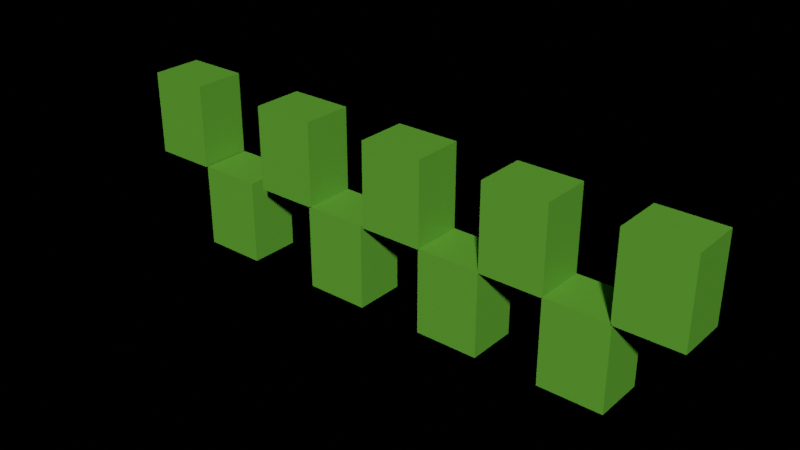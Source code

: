 # Source: demoscene.blend  (saved by Blender 3.4.6; exported with 4.5.12 LTS)
import bpy
from mathutils import Matrix  # noqa: F401  (used for matrix-valued properties, if any)

bpy.ops.wm.read_factory_settings(use_empty=True)
scene = bpy.context.scene
scene.name = 'Scene'

# ---- collections
col_collection = bpy.data.collections.new('Collection'); scene.collection.children.link(col_collection)

# ---- materials (node trees are filled in below, after node groups)
mat_material = bpy.data.materials.new('Material')
mat_material.alpha_threshold = 0.0
mat_material.use_transparent_shadow = False
mat_material.roughness = 0.5
mat_material.line_color = (0.0, 0.0, 0.0, 1.0)
mat_material_001 = bpy.data.materials.new('Material.001')
mat_material_001.alpha_threshold = 0.0
mat_material_001.use_transparent_shadow = False
mat_material_001.roughness = 0.5
mat_material_001.line_color = (0.0, 0.0, 0.0, 1.0)
mat_material_002 = bpy.data.materials.new('Material.002')
mat_material_002.alpha_threshold = 0.0
mat_material_002.use_transparent_shadow = False
mat_material_002.roughness = 0.5
mat_material_002.line_color = (0.0, 0.0, 0.0, 1.0)
mat_material_003 = bpy.data.materials.new('Material.003')
mat_material_003.alpha_threshold = 0.0
mat_material_003.use_transparent_shadow = False
mat_material_003.roughness = 0.5
mat_material_003.line_color = (0.0, 0.0, 0.0, 1.0)
mat_material_004 = bpy.data.materials.new('Material.004')
mat_material_004.alpha_threshold = 0.0
mat_material_004.use_transparent_shadow = False
mat_material_004.roughness = 0.5
mat_material_004.line_color = (0.0, 0.0, 0.0, 1.0)
mat_material_005 = bpy.data.materials.new('Material.005')
mat_material_005.alpha_threshold = 0.0
mat_material_005.use_transparent_shadow = False
mat_material_005.roughness = 0.5
mat_material_005.line_color = (0.0, 0.0, 0.0, 1.0)
mat_material_006 = bpy.data.materials.new('Material.006')
mat_material_006.alpha_threshold = 0.0
mat_material_006.use_transparent_shadow = False
mat_material_006.roughness = 0.5
mat_material_006.line_color = (0.0, 0.0, 0.0, 1.0)
mat_material_007 = bpy.data.materials.new('Material.007')
mat_material_007.alpha_threshold = 0.0
mat_material_007.use_transparent_shadow = False
mat_material_007.roughness = 0.5
mat_material_007.line_color = (0.0, 0.0, 0.0, 1.0)
mat_material_008 = bpy.data.materials.new('Material.008')
mat_material_008.alpha_threshold = 0.0
mat_material_008.use_transparent_shadow = False
mat_material_008.roughness = 0.5
mat_material_008.line_color = (0.0, 0.0, 0.0, 1.0)

# ---- material node trees
mat_material.use_nodes = True; mat_material.node_tree.nodes.clear()
_N = mat_material.node_tree.nodes; _L = mat_material.node_tree.links
n0 = _N.new('ShaderNodeOutputMaterial'); n0.name = 'Material Output'; n0.location = (300, 300)
n1 = _N.new('ShaderNodeBsdfPrincipled'); n1.name = 'Principled BSDF'; n1.location = (10, 300)
n1.distribution = 'GGX'
n1.subsurface_method = 'RANDOM_WALK_SKIN'
n1.inputs[0].default_value = (0.11, 0.3552, 0.03185, 1.0)
n1.inputs[3].default_value = 1.45
n1.inputs[27].default_value = (0.0, 0.0, 0.0, 1.0)
n1.inputs[28].default_value = 1.0
_L.new(n1.outputs[0], n0.inputs[0])
n0.is_active_output = True
mat_material_001.use_nodes = True; mat_material_001.node_tree.nodes.clear()
_N = mat_material_001.node_tree.nodes; _L = mat_material_001.node_tree.links
n0 = _N.new('ShaderNodeOutputMaterial'); n0.name = 'Material Output'; n0.location = (300, 300)
n1 = _N.new('ShaderNodeBsdfPrincipled'); n1.name = 'Principled BSDF'; n1.location = (10, 300)
n1.distribution = 'GGX'
n1.subsurface_method = 'RANDOM_WALK_SKIN'
n1.inputs[0].default_value = (0.11, 0.3552, 0.03185, 1.0)
n1.inputs[3].default_value = 1.45
n1.inputs[27].default_value = (0.0, 0.0, 0.0, 1.0)
n1.inputs[28].default_value = 1.0
_L.new(n1.outputs[0], n0.inputs[0])
n0.is_active_output = True
mat_material_002.use_nodes = True; mat_material_002.node_tree.nodes.clear()
_N = mat_material_002.node_tree.nodes; _L = mat_material_002.node_tree.links
n0 = _N.new('ShaderNodeOutputMaterial'); n0.name = 'Material Output'; n0.location = (300, 300)
n1 = _N.new('ShaderNodeBsdfPrincipled'); n1.name = 'Principled BSDF'; n1.location = (10, 300)
n1.distribution = 'GGX'
n1.subsurface_method = 'RANDOM_WALK_SKIN'
n1.inputs[0].default_value = (0.11, 0.3552, 0.03185, 1.0)
n1.inputs[3].default_value = 1.45
n1.inputs[27].default_value = (0.0, 0.0, 0.0, 1.0)
n1.inputs[28].default_value = 1.0
_L.new(n1.outputs[0], n0.inputs[0])
n0.is_active_output = True
mat_material_003.use_nodes = True; mat_material_003.node_tree.nodes.clear()
_N = mat_material_003.node_tree.nodes; _L = mat_material_003.node_tree.links
n0 = _N.new('ShaderNodeOutputMaterial'); n0.name = 'Material Output'; n0.location = (300, 300)
n1 = _N.new('ShaderNodeBsdfPrincipled'); n1.name = 'Principled BSDF'; n1.location = (10, 300)
n1.distribution = 'GGX'
n1.subsurface_method = 'RANDOM_WALK_SKIN'
n1.inputs[0].default_value = (0.11, 0.3552, 0.03185, 1.0)
n1.inputs[3].default_value = 1.45
n1.inputs[27].default_value = (0.0, 0.0, 0.0, 1.0)
n1.inputs[28].default_value = 1.0
_L.new(n1.outputs[0], n0.inputs[0])
n0.is_active_output = True
mat_material_004.use_nodes = True; mat_material_004.node_tree.nodes.clear()
_N = mat_material_004.node_tree.nodes; _L = mat_material_004.node_tree.links
n0 = _N.new('ShaderNodeOutputMaterial'); n0.name = 'Material Output'; n0.location = (300, 300)
n1 = _N.new('ShaderNodeBsdfPrincipled'); n1.name = 'Principled BSDF'; n1.location = (10, 300)
n1.distribution = 'GGX'
n1.subsurface_method = 'RANDOM_WALK_SKIN'
n1.inputs[0].default_value = (0.11, 0.3552, 0.03185, 1.0)
n1.inputs[3].default_value = 1.45
n1.inputs[27].default_value = (0.0, 0.0, 0.0, 1.0)
n1.inputs[28].default_value = 1.0
_L.new(n1.outputs[0], n0.inputs[0])
n0.is_active_output = True
mat_material_005.use_nodes = True; mat_material_005.node_tree.nodes.clear()
_N = mat_material_005.node_tree.nodes; _L = mat_material_005.node_tree.links
n0 = _N.new('ShaderNodeOutputMaterial'); n0.name = 'Material Output'; n0.location = (300, 300)
n1 = _N.new('ShaderNodeBsdfPrincipled'); n1.name = 'Principled BSDF'; n1.location = (10, 300)
n1.distribution = 'GGX'
n1.subsurface_method = 'RANDOM_WALK_SKIN'
n1.inputs[0].default_value = (0.11, 0.3552, 0.03185, 1.0)
n1.inputs[3].default_value = 1.45
n1.inputs[27].default_value = (0.0, 0.0, 0.0, 1.0)
n1.inputs[28].default_value = 1.0
_L.new(n1.outputs[0], n0.inputs[0])
n0.is_active_output = True
mat_material_006.use_nodes = True; mat_material_006.node_tree.nodes.clear()
_N = mat_material_006.node_tree.nodes; _L = mat_material_006.node_tree.links
n0 = _N.new('ShaderNodeOutputMaterial'); n0.name = 'Material Output'; n0.location = (300, 300)
n1 = _N.new('ShaderNodeBsdfPrincipled'); n1.name = 'Principled BSDF'; n1.location = (10, 300)
n1.distribution = 'GGX'
n1.subsurface_method = 'RANDOM_WALK_SKIN'
n1.inputs[0].default_value = (0.11, 0.3552, 0.03185, 1.0)
n1.inputs[3].default_value = 1.45
n1.inputs[27].default_value = (0.0, 0.0, 0.0, 1.0)
n1.inputs[28].default_value = 1.0
_L.new(n1.outputs[0], n0.inputs[0])
n0.is_active_output = True
mat_material_007.use_nodes = True; mat_material_007.node_tree.nodes.clear()
_N = mat_material_007.node_tree.nodes; _L = mat_material_007.node_tree.links
n0 = _N.new('ShaderNodeOutputMaterial'); n0.name = 'Material Output'; n0.location = (300, 300)
n1 = _N.new('ShaderNodeBsdfPrincipled'); n1.name = 'Principled BSDF'; n1.location = (10, 300)
n1.distribution = 'GGX'
n1.subsurface_method = 'RANDOM_WALK_SKIN'
n1.inputs[0].default_value = (0.11, 0.3552, 0.03185, 1.0)
n1.inputs[3].default_value = 1.45
n1.inputs[27].default_value = (0.0, 0.0, 0.0, 1.0)
n1.inputs[28].default_value = 1.0
_L.new(n1.outputs[0], n0.inputs[0])
n0.is_active_output = True
mat_material_008.use_nodes = True; mat_material_008.node_tree.nodes.clear()
_N = mat_material_008.node_tree.nodes; _L = mat_material_008.node_tree.links
n0 = _N.new('ShaderNodeOutputMaterial'); n0.name = 'Material Output'; n0.location = (300, 300)
n1 = _N.new('ShaderNodeBsdfPrincipled'); n1.name = 'Principled BSDF'; n1.location = (10, 300)
n1.distribution = 'GGX'
n1.subsurface_method = 'RANDOM_WALK_SKIN'
n1.inputs[0].default_value = (0.11, 0.3552, 0.03185, 1.0)
n1.inputs[3].default_value = 1.45
n1.inputs[27].default_value = (0.0, 0.0, 0.0, 1.0)
n1.inputs[28].default_value = 1.0
_L.new(n1.outputs[0], n0.inputs[0])
n0.is_active_output = True

# ---- world
world_world = bpy.data.worlds.new('World'); scene.world = world_world
world_world.use_nodes = True; world_world.node_tree.nodes.clear()
_N = world_world.node_tree.nodes; _L = world_world.node_tree.links
n0 = _N.new('ShaderNodeOutputWorld'); n0.name = 'World Output'; n0.location = (300, 300)
n1 = _N.new('ShaderNodeBsdfPrincipled'); n1.name = 'Principled BSDF'; n1.location = (10, 300)
n1.distribution = 'GGX'
n1.subsurface_method = 'RANDOM_WALK_SKIN'
n1.inputs[0].default_value = (0.449, 0.4465, 0.4422, 1.0)
n1.inputs[3].default_value = 1.45
n1.inputs[8].default_value = 1.0
n1.inputs[10].default_value = 0.4643
n1.inputs[27].default_value = (0.0, 0.0, 0.0, 1.0)
n1.inputs[28].default_value = 1.0
_L.new(n1.outputs[0], n0.inputs[0])
n0.is_active_output = True
world_world.color = (0.05088, 0.05088, 0.05088)
world_world.use_sun_shadow = False
world_world.sun_shadow_jitter_overblur = 0.0

# ---- meshes
me_cube = bpy.data.meshes.new('Cube')
me_cube.from_pydata([(1.0, 1.0, 1.0), (1.0, 1.0, -1.0), (1.0, -1.0, 1.0), (1.0, -1.0, -1.0), (-1.0, 1.0, 1.0), (-1.0, 1.0, -1.0), (-1.0, -1.0, 1.0), (-1.0, -1.0, -1.0)], [], [(0, 4, 6, 2), (3, 2, 6, 7), (7, 6, 4, 5), (5, 1, 3, 7), (1, 0, 2, 3), (5, 4, 0, 1)])
_uv = me_cube.uv_layers.new(name='UVMap')
_uv.uv.foreach_set('vector', [0.625, 0.5, 0.875, 0.5, 0.875, 0.75, 0.625, 0.75, 0.375, 0.75, 0.625, 0.75, 0.625, 1.0, 0.375, 1.0, 0.375, 0.0, 0.625, 0.0, 0.625, 0.25, 0.375, 0.25, 0.125, 0.5, 0.375, 0.5, 0.375, 0.75, 0.125, 0.75, 0.375, 0.5, 0.625, 0.5, 0.625, 0.75, 0.375, 0.75, 0.375, 0.25, 0.625, 0.25, 0.625, 0.5, 0.375, 0.5])
me_cube.materials.append(mat_material)
me_cube.use_mirror_vertex_groups = False
me_cube.update()
me_cube_001 = bpy.data.meshes.new('Cube.001')
me_cube_001.from_pydata([(1.0, 1.0, 1.0), (1.0, 1.0, -1.0), (1.0, -1.0, 1.0), (1.0, -1.0, -1.0), (-1.0, 1.0, 1.0), (-1.0, 1.0, -1.0), (-1.0, -1.0, 1.0), (-1.0, -1.0, -1.0)], [], [(0, 4, 6, 2), (3, 2, 6, 7), (7, 6, 4, 5), (5, 1, 3, 7), (1, 0, 2, 3), (5, 4, 0, 1)])
_uv = me_cube_001.uv_layers.new(name='UVMap')
_uv.uv.foreach_set('vector', [0.625, 0.5, 0.875, 0.5, 0.875, 0.75, 0.625, 0.75, 0.375, 0.75, 0.625, 0.75, 0.625, 1.0, 0.375, 1.0, 0.375, 0.0, 0.625, 0.0, 0.625, 0.25, 0.375, 0.25, 0.125, 0.5, 0.375, 0.5, 0.375, 0.75, 0.125, 0.75, 0.375, 0.5, 0.625, 0.5, 0.625, 0.75, 0.375, 0.75, 0.375, 0.25, 0.625, 0.25, 0.625, 0.5, 0.375, 0.5])
me_cube_001.materials.append(mat_material_001)
me_cube_001.use_mirror_vertex_groups = False
me_cube_001.update()
me_cube_002 = bpy.data.meshes.new('Cube.002')
me_cube_002.from_pydata([(1.0, 1.0, 1.0), (1.0, 1.0, -1.0), (1.0, -1.0, 1.0), (1.0, -1.0, -1.0), (-1.0, 1.0, 1.0), (-1.0, 1.0, -1.0), (-1.0, -1.0, 1.0), (-1.0, -1.0, -1.0)], [], [(0, 4, 6, 2), (3, 2, 6, 7), (7, 6, 4, 5), (5, 1, 3, 7), (1, 0, 2, 3), (5, 4, 0, 1)])
_uv = me_cube_002.uv_layers.new(name='UVMap')
_uv.uv.foreach_set('vector', [0.625, 0.5, 0.875, 0.5, 0.875, 0.75, 0.625, 0.75, 0.375, 0.75, 0.625, 0.75, 0.625, 1.0, 0.375, 1.0, 0.375, 0.0, 0.625, 0.0, 0.625, 0.25, 0.375, 0.25, 0.125, 0.5, 0.375, 0.5, 0.375, 0.75, 0.125, 0.75, 0.375, 0.5, 0.625, 0.5, 0.625, 0.75, 0.375, 0.75, 0.375, 0.25, 0.625, 0.25, 0.625, 0.5, 0.375, 0.5])
me_cube_002.materials.append(mat_material_002)
me_cube_002.use_mirror_vertex_groups = False
me_cube_002.update()
me_cube_003 = bpy.data.meshes.new('Cube.003')
me_cube_003.from_pydata([(1.0, 1.0, 1.0), (1.0, 1.0, -1.0), (1.0, -1.0, 1.0), (1.0, -1.0, -1.0), (-1.0, 1.0, 1.0), (-1.0, 1.0, -1.0), (-1.0, -1.0, 1.0), (-1.0, -1.0, -1.0)], [], [(0, 4, 6, 2), (3, 2, 6, 7), (7, 6, 4, 5), (5, 1, 3, 7), (1, 0, 2, 3), (5, 4, 0, 1)])
_uv = me_cube_003.uv_layers.new(name='UVMap')
_uv.uv.foreach_set('vector', [0.625, 0.5, 0.875, 0.5, 0.875, 0.75, 0.625, 0.75, 0.375, 0.75, 0.625, 0.75, 0.625, 1.0, 0.375, 1.0, 0.375, 0.0, 0.625, 0.0, 0.625, 0.25, 0.375, 0.25, 0.125, 0.5, 0.375, 0.5, 0.375, 0.75, 0.125, 0.75, 0.375, 0.5, 0.625, 0.5, 0.625, 0.75, 0.375, 0.75, 0.375, 0.25, 0.625, 0.25, 0.625, 0.5, 0.375, 0.5])
me_cube_003.materials.append(mat_material_003)
me_cube_003.use_mirror_vertex_groups = False
me_cube_003.update()
me_cube_004 = bpy.data.meshes.new('Cube.004')
me_cube_004.from_pydata([(1.0, 1.0, 1.0), (1.0, 1.0, -1.0), (1.0, -1.0, 1.0), (1.0, -1.0, -1.0), (-1.0, 1.0, 1.0), (-1.0, 1.0, -1.0), (-1.0, -1.0, 1.0), (-1.0, -1.0, -1.0)], [], [(0, 4, 6, 2), (3, 2, 6, 7), (7, 6, 4, 5), (5, 1, 3, 7), (1, 0, 2, 3), (5, 4, 0, 1)])
_uv = me_cube_004.uv_layers.new(name='UVMap')
_uv.uv.foreach_set('vector', [0.625, 0.5, 0.875, 0.5, 0.875, 0.75, 0.625, 0.75, 0.375, 0.75, 0.625, 0.75, 0.625, 1.0, 0.375, 1.0, 0.375, 0.0, 0.625, 0.0, 0.625, 0.25, 0.375, 0.25, 0.125, 0.5, 0.375, 0.5, 0.375, 0.75, 0.125, 0.75, 0.375, 0.5, 0.625, 0.5, 0.625, 0.75, 0.375, 0.75, 0.375, 0.25, 0.625, 0.25, 0.625, 0.5, 0.375, 0.5])
me_cube_004.materials.append(mat_material_004)
me_cube_004.use_mirror_vertex_groups = False
me_cube_004.update()
me_cube_005 = bpy.data.meshes.new('Cube.005')
me_cube_005.from_pydata([(1.0, 1.0, 1.0), (1.0, 1.0, -1.0), (1.0, -1.0, 1.0), (1.0, -1.0, -1.0), (-1.0, 1.0, 1.0), (-1.0, 1.0, -1.0), (-1.0, -1.0, 1.0), (-1.0, -1.0, -1.0)], [], [(0, 4, 6, 2), (3, 2, 6, 7), (7, 6, 4, 5), (5, 1, 3, 7), (1, 0, 2, 3), (5, 4, 0, 1)])
_uv = me_cube_005.uv_layers.new(name='UVMap')
_uv.uv.foreach_set('vector', [0.625, 0.5, 0.875, 0.5, 0.875, 0.75, 0.625, 0.75, 0.375, 0.75, 0.625, 0.75, 0.625, 1.0, 0.375, 1.0, 0.375, 0.0, 0.625, 0.0, 0.625, 0.25, 0.375, 0.25, 0.125, 0.5, 0.375, 0.5, 0.375, 0.75, 0.125, 0.75, 0.375, 0.5, 0.625, 0.5, 0.625, 0.75, 0.375, 0.75, 0.375, 0.25, 0.625, 0.25, 0.625, 0.5, 0.375, 0.5])
me_cube_005.materials.append(mat_material_005)
me_cube_005.use_mirror_vertex_groups = False
me_cube_005.update()
me_cube_006 = bpy.data.meshes.new('Cube.006')
me_cube_006.from_pydata([(1.0, 1.0, 1.0), (1.0, 1.0, -1.0), (1.0, -1.0, 1.0), (1.0, -1.0, -1.0), (-1.0, 1.0, 1.0), (-1.0, 1.0, -1.0), (-1.0, -1.0, 1.0), (-1.0, -1.0, -1.0)], [], [(0, 4, 6, 2), (3, 2, 6, 7), (7, 6, 4, 5), (5, 1, 3, 7), (1, 0, 2, 3), (5, 4, 0, 1)])
_uv = me_cube_006.uv_layers.new(name='UVMap')
_uv.uv.foreach_set('vector', [0.625, 0.5, 0.875, 0.5, 0.875, 0.75, 0.625, 0.75, 0.375, 0.75, 0.625, 0.75, 0.625, 1.0, 0.375, 1.0, 0.375, 0.0, 0.625, 0.0, 0.625, 0.25, 0.375, 0.25, 0.125, 0.5, 0.375, 0.5, 0.375, 0.75, 0.125, 0.75, 0.375, 0.5, 0.625, 0.5, 0.625, 0.75, 0.375, 0.75, 0.375, 0.25, 0.625, 0.25, 0.625, 0.5, 0.375, 0.5])
me_cube_006.materials.append(mat_material_006)
me_cube_006.use_mirror_vertex_groups = False
me_cube_006.update()
me_cube_007 = bpy.data.meshes.new('Cube.007')
me_cube_007.from_pydata([(1.0, 1.0, 1.0), (1.0, 1.0, -1.0), (1.0, -1.0, 1.0), (1.0, -1.0, -1.0), (-1.0, 1.0, 1.0), (-1.0, 1.0, -1.0), (-1.0, -1.0, 1.0), (-1.0, -1.0, -1.0)], [], [(0, 4, 6, 2), (3, 2, 6, 7), (7, 6, 4, 5), (5, 1, 3, 7), (1, 0, 2, 3), (5, 4, 0, 1)])
_uv = me_cube_007.uv_layers.new(name='UVMap')
_uv.uv.foreach_set('vector', [0.625, 0.5, 0.875, 0.5, 0.875, 0.75, 0.625, 0.75, 0.375, 0.75, 0.625, 0.75, 0.625, 1.0, 0.375, 1.0, 0.375, 0.0, 0.625, 0.0, 0.625, 0.25, 0.375, 0.25, 0.125, 0.5, 0.375, 0.5, 0.375, 0.75, 0.125, 0.75, 0.375, 0.5, 0.625, 0.5, 0.625, 0.75, 0.375, 0.75, 0.375, 0.25, 0.625, 0.25, 0.625, 0.5, 0.375, 0.5])
me_cube_007.materials.append(mat_material_007)
me_cube_007.use_mirror_vertex_groups = False
me_cube_007.update()
me_cube_008 = bpy.data.meshes.new('Cube.008')
me_cube_008.from_pydata([(1.0, 1.0, 1.0), (1.0, 1.0, -1.0), (1.0, -1.0, 1.0), (1.0, -1.0, -1.0), (-1.0, 1.0, 1.0), (-1.0, 1.0, -1.0), (-1.0, -1.0, 1.0), (-1.0, -1.0, -1.0)], [], [(0, 4, 6, 2), (3, 2, 6, 7), (7, 6, 4, 5), (5, 1, 3, 7), (1, 0, 2, 3), (5, 4, 0, 1)])
_uv = me_cube_008.uv_layers.new(name='UVMap')
_uv.uv.foreach_set('vector', [0.625, 0.5, 0.875, 0.5, 0.875, 0.75, 0.625, 0.75, 0.375, 0.75, 0.625, 0.75, 0.625, 1.0, 0.375, 1.0, 0.375, 0.0, 0.625, 0.0, 0.625, 0.25, 0.375, 0.25, 0.125, 0.5, 0.375, 0.5, 0.375, 0.75, 0.125, 0.75, 0.375, 0.5, 0.625, 0.5, 0.625, 0.75, 0.375, 0.75, 0.375, 0.25, 0.625, 0.25, 0.625, 0.5, 0.375, 0.5])
me_cube_008.materials.append(mat_material_008)
me_cube_008.use_mirror_vertex_groups = False
me_cube_008.update()

# ---- objects
ob_cube = bpy.data.objects.new('Cube', me_cube)
ob_cube_001 = bpy.data.objects.new('Cube.001', me_cube_001)
ob_cube_002 = bpy.data.objects.new('Cube.002', me_cube_002)
ob_cube_003 = bpy.data.objects.new('Cube.003', me_cube_003)
ob_cube_004 = bpy.data.objects.new('Cube.004', me_cube_004)
ob_cube_005 = bpy.data.objects.new('Cube.005', me_cube_005)
ob_cube_006 = bpy.data.objects.new('Cube.006', me_cube_006)
ob_cube_007 = bpy.data.objects.new('Cube.007', me_cube_007)
ob_cube_008 = bpy.data.objects.new('Cube.008', me_cube_008)

# ---- transforms, parenting, visibility, modifiers, constraints
ob_cube.location = (153.8, 0.0, 89.86)
ob_cube.scale = (15.0, 12.0, 20.0)
ob_cube.lock_rotations_4d = False
ob_cube.empty_display_type = 'ARROWS'
ob_cube.lineart.crease_threshold = 0.0
ob_cube_001.location = (183.5, 0.0, 50.3)
ob_cube_001.scale = (15.0, 12.0, 20.0)
ob_cube_001.lock_rotations_4d = False
ob_cube_001.empty_display_type = 'ARROWS'
ob_cube_001.lineart.crease_threshold = 0.0
ob_cube_002.location = (94.12, 0.0, 89.86)
ob_cube_002.scale = (15.0, 12.0, 20.0)
ob_cube_002.lock_rotations_4d = False
ob_cube_002.empty_display_type = 'ARROWS'
ob_cube_002.lineart.crease_threshold = 0.0
ob_cube_003.location = (212.9, 0.0, 89.86)
ob_cube_003.scale = (15.0, 12.0, 20.0)
ob_cube_003.lock_rotations_4d = False
ob_cube_003.empty_display_type = 'ARROWS'
ob_cube_003.lineart.crease_threshold = 0.0
ob_cube_004.location = (33.82, 0.0, 89.86)
ob_cube_004.scale = (15.0, 12.0, 20.0)
ob_cube_004.lock_rotations_4d = False
ob_cube_004.empty_display_type = 'ARROWS'
ob_cube_004.lineart.crease_threshold = 0.0
ob_cube_005.location = (-34.21, 0.0, 89.86)
ob_cube_005.scale = (15.0, 12.0, 20.0)
ob_cube_005.lock_rotations_4d = False
ob_cube_005.empty_display_type = 'ARROWS'
ob_cube_005.lineart.crease_threshold = 0.0
ob_cube_006.location = (123.8, 0.0, 50.3)
ob_cube_006.scale = (15.0, 12.0, 20.0)
ob_cube_006.lock_rotations_4d = False
ob_cube_006.empty_display_type = 'ARROWS'
ob_cube_006.lineart.crease_threshold = 0.0
ob_cube_007.location = (62.77, 0.0, 50.3)
ob_cube_007.scale = (15.0, 12.0, 20.0)
ob_cube_007.lock_rotations_4d = False
ob_cube_007.empty_display_type = 'ARROWS'
ob_cube_007.lineart.crease_threshold = 0.0
ob_cube_008.location = (-3.405, 0.0, 50.3)
ob_cube_008.scale = (15.0, 12.0, 20.0)
ob_cube_008.lock_rotations_4d = False
ob_cube_008.empty_display_type = 'ARROWS'
ob_cube_008.lineart.crease_threshold = 0.0

# ---- collection membership
col_collection.objects.link(ob_cube)
col_collection.objects.link(ob_cube_001)
col_collection.objects.link(ob_cube_002)
col_collection.objects.link(ob_cube_003)
col_collection.objects.link(ob_cube_004)
col_collection.objects.link(ob_cube_005)
col_collection.objects.link(ob_cube_006)
col_collection.objects.link(ob_cube_007)
col_collection.objects.link(ob_cube_008)

# ---- scene / render settings (as saved in the file)
scene.frame_start = 1; scene.frame_end = 250; scene.frame_set(1)
scene.render.engine = 'BLENDER_EEVEE_NEXT'
scene.cycles.sampling_pattern = 'TABULATED_SOBOL'
scene.cycles.use_light_tree = False
scene.view_settings.view_transform = 'Filmic'
bpy.context.view_layer.update()

# ---- added for rendering (the .blend has no active camera and no usable light): camera, sun
cam_auto = bpy.data.cameras.new('AutoCamera')
cam_auto.lens = 50.0
cam_auto.sensor_width = 36.0
cam_auto.clip_end = 4698.24
ob_auto_camera = bpy.data.objects.new('AutoCamera', cam_auto)
scene.collection.objects.link(ob_auto_camera)
ob_auto_camera.location = (357.079, -321.249, 284.247)
ob_auto_camera.rotation_euler = (1.09748, -7.21219e-08, 0.694738)
scene.camera = ob_auto_camera
light_auto_sun = bpy.data.lights.new('AutoSun', 'SUN')
light_auto_sun.energy = 3.0
light_auto_sun.angle = 0.0523599
ob_auto_sun = bpy.data.objects.new('AutoSun', light_auto_sun)
scene.collection.objects.link(ob_auto_sun)
ob_auto_sun.rotation_euler = (0.872665, 0.174533, 0.523599)
bpy.context.view_layer.update()
